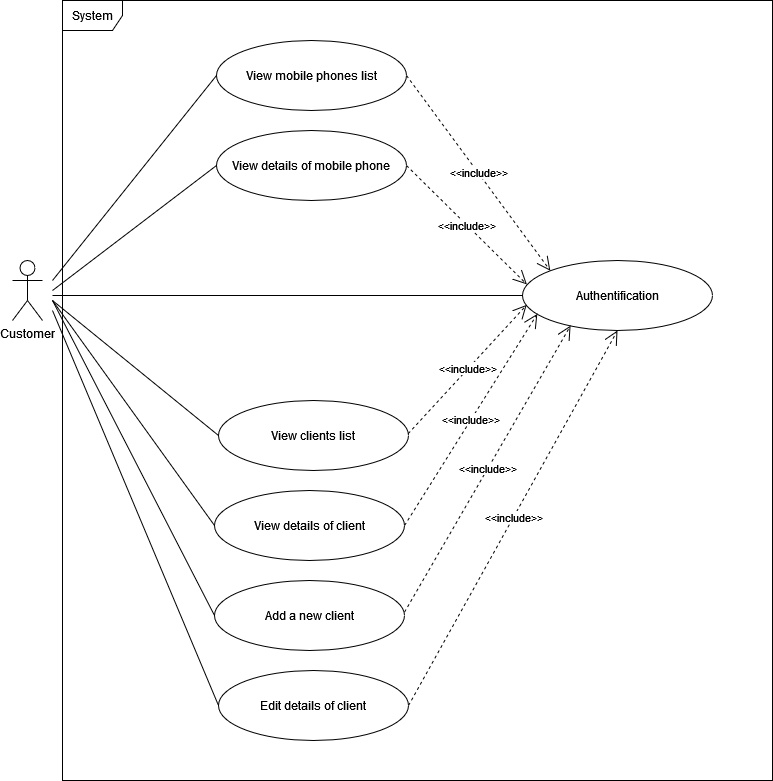

The diagram above was exported from draw.io. Its source (the exported page's mxGraphModel, read from the mxfile embedded in the PNG):
<mxGraphModel dx="1249" dy="1079" grid="1" gridSize="10" guides="1" tooltips="1" connect="1" arrows="1" fold="1" page="1" pageScale="1" pageWidth="827" pageHeight="1169" math="0" shadow="0">
  <root>
    <mxCell id="0" />
    <mxCell id="1" parent="0" />
    <mxCell id="n-_jb7MtB_gdK64NvyNo-1" value="System" style="shape=umlFrame;whiteSpace=wrap;html=1;" parent="1" vertex="1">
      <mxGeometry x="70" y="30" width="710" height="780" as="geometry" />
    </mxCell>
    <mxCell id="n-_jb7MtB_gdK64NvyNo-2" value="Customer" style="shape=umlActor;verticalLabelPosition=bottom;verticalAlign=top;html=1;" parent="1" vertex="1">
      <mxGeometry x="20" y="290" width="30" height="60" as="geometry" />
    </mxCell>
    <mxCell id="n-_jb7MtB_gdK64NvyNo-3" value="View mobile phones list" style="ellipse;whiteSpace=wrap;html=1;" parent="1" vertex="1">
      <mxGeometry x="224" y="70" width="190" height="70" as="geometry" />
    </mxCell>
    <mxCell id="n-_jb7MtB_gdK64NvyNo-4" value="View details of mobile phone" style="ellipse;whiteSpace=wrap;html=1;" parent="1" vertex="1">
      <mxGeometry x="224" y="160" width="190" height="70" as="geometry" />
    </mxCell>
    <mxCell id="n-_jb7MtB_gdK64NvyNo-6" value="View clients list" style="ellipse;whiteSpace=wrap;html=1;" parent="1" vertex="1">
      <mxGeometry x="226" y="430" width="190" height="70" as="geometry" />
    </mxCell>
    <mxCell id="n-_jb7MtB_gdK64NvyNo-8" value="Edit details of client" style="ellipse;whiteSpace=wrap;html=1;" parent="1" vertex="1">
      <mxGeometry x="226" y="700" width="190" height="70" as="geometry" />
    </mxCell>
    <mxCell id="n-_jb7MtB_gdK64NvyNo-11" value="Add a new client" style="ellipse;whiteSpace=wrap;html=1;" parent="1" vertex="1">
      <mxGeometry x="222" y="610" width="190" height="70" as="geometry" />
    </mxCell>
    <mxCell id="n-_jb7MtB_gdK64NvyNo-12" value="View details of client" style="ellipse;whiteSpace=wrap;html=1;" parent="1" vertex="1">
      <mxGeometry x="222" y="520" width="190" height="70" as="geometry" />
    </mxCell>
    <mxCell id="n-_jb7MtB_gdK64NvyNo-13" value="&lt;div&gt;Authentification&lt;/div&gt;" style="ellipse;whiteSpace=wrap;html=1;" parent="1" vertex="1">
      <mxGeometry x="530" y="290" width="190" height="70" as="geometry" />
    </mxCell>
    <mxCell id="n-_jb7MtB_gdK64NvyNo-14" value="&lt;div&gt;&amp;lt;&amp;lt;include&amp;gt;&amp;gt;&lt;/div&gt;" style="endArrow=open;endSize=12;dashed=1;html=1;rounded=0;entryX=0.022;entryY=0.634;entryDx=0;entryDy=0;entryPerimeter=0;exitX=0.998;exitY=0.474;exitDx=0;exitDy=0;exitPerimeter=0;" parent="1" source="n-_jb7MtB_gdK64NvyNo-6" target="n-_jb7MtB_gdK64NvyNo-13" edge="1">
      <mxGeometry width="160" relative="1" as="geometry">
        <mxPoint x="418" y="464.5" as="sourcePoint" />
        <mxPoint x="536" y="330" as="targetPoint" />
      </mxGeometry>
    </mxCell>
    <mxCell id="n-_jb7MtB_gdK64NvyNo-15" value="&lt;div&gt;&amp;lt;&amp;lt;include&amp;gt;&amp;gt;&lt;/div&gt;" style="endArrow=open;endSize=12;dashed=1;html=1;rounded=0;exitX=1;exitY=0.5;exitDx=0;exitDy=0;entryX=0.078;entryY=0.763;entryDx=0;entryDy=0;entryPerimeter=0;" parent="1" source="n-_jb7MtB_gdK64NvyNo-12" target="n-_jb7MtB_gdK64NvyNo-13" edge="1">
      <mxGeometry width="160" relative="1" as="geometry">
        <mxPoint x="425.6199999999999" y="473.18000000000006" as="sourcePoint" />
        <mxPoint x="543" y="346" as="targetPoint" />
      </mxGeometry>
    </mxCell>
    <mxCell id="n-_jb7MtB_gdK64NvyNo-16" value="&lt;div&gt;&amp;lt;&amp;lt;include&amp;gt;&amp;gt;&lt;/div&gt;" style="endArrow=open;endSize=12;dashed=1;html=1;rounded=0;exitX=1;exitY=0.5;exitDx=0;exitDy=0;entryX=0.253;entryY=0.93;entryDx=0;entryDy=0;entryPerimeter=0;" parent="1" target="n-_jb7MtB_gdK64NvyNo-13" edge="1">
      <mxGeometry width="160" relative="1" as="geometry">
        <mxPoint x="412.00000000000364" y="641.59" as="sourcePoint" />
        <mxPoint x="544.8200000000002" y="429.9999999999999" as="targetPoint" />
      </mxGeometry>
    </mxCell>
    <mxCell id="n-_jb7MtB_gdK64NvyNo-17" value="&lt;div&gt;&amp;lt;&amp;lt;include&amp;gt;&amp;gt;&lt;/div&gt;" style="endArrow=open;endSize=12;dashed=1;html=1;rounded=0;exitX=1;exitY=0.5;exitDx=0;exitDy=0;entryX=0.5;entryY=1;entryDx=0;entryDy=0;" parent="1" source="n-_jb7MtB_gdK64NvyNo-8" target="n-_jb7MtB_gdK64NvyNo-13" edge="1">
      <mxGeometry width="160" relative="1" as="geometry">
        <mxPoint x="422.00000000000364" y="651.5900000000001" as="sourcePoint" />
        <mxPoint x="588.0699999999999" y="365.0999999999999" as="targetPoint" />
      </mxGeometry>
    </mxCell>
    <mxCell id="n-_jb7MtB_gdK64NvyNo-18" value="&lt;div&gt;&amp;lt;&amp;lt;include&amp;gt;&amp;gt;&lt;/div&gt;" style="endArrow=open;endSize=12;dashed=1;html=1;rounded=0;entryX=0.023;entryY=0.341;entryDx=0;entryDy=0;entryPerimeter=0;exitX=1;exitY=0.5;exitDx=0;exitDy=0;" parent="1" source="n-_jb7MtB_gdK64NvyNo-4" target="n-_jb7MtB_gdK64NvyNo-13" edge="1">
      <mxGeometry width="160" relative="1" as="geometry">
        <mxPoint x="425.6200000000001" y="473.18000000000006" as="sourcePoint" />
        <mxPoint x="544.1800000000001" y="344.3800000000001" as="targetPoint" />
      </mxGeometry>
    </mxCell>
    <mxCell id="n-_jb7MtB_gdK64NvyNo-19" value="&lt;div&gt;&amp;lt;&amp;lt;include&amp;gt;&amp;gt;&lt;/div&gt;" style="endArrow=open;endSize=12;dashed=1;html=1;rounded=0;entryX=0;entryY=0;entryDx=0;entryDy=0;exitX=1;exitY=0.5;exitDx=0;exitDy=0;" parent="1" source="n-_jb7MtB_gdK64NvyNo-3" target="n-_jb7MtB_gdK64NvyNo-13" edge="1">
      <mxGeometry width="160" relative="1" as="geometry">
        <mxPoint x="424.0000000000009" y="205" as="sourcePoint" />
        <mxPoint x="544.3700000000001" y="323.87" as="targetPoint" />
      </mxGeometry>
    </mxCell>
    <mxCell id="n-_jb7MtB_gdK64NvyNo-20" value="" style="endArrow=none;endFill=0;endSize=12;html=1;rounded=0;entryX=0;entryY=0.5;entryDx=0;entryDy=0;" parent="1" target="n-_jb7MtB_gdK64NvyNo-4" edge="1">
      <mxGeometry width="160" relative="1" as="geometry">
        <mxPoint x="60" y="320" as="sourcePoint" />
        <mxPoint x="350" y="280" as="targetPoint" />
      </mxGeometry>
    </mxCell>
    <mxCell id="n-_jb7MtB_gdK64NvyNo-21" value="" style="endArrow=none;endFill=0;endSize=12;html=1;rounded=0;entryX=0;entryY=0.5;entryDx=0;entryDy=0;" parent="1" target="n-_jb7MtB_gdK64NvyNo-3" edge="1">
      <mxGeometry width="160" relative="1" as="geometry">
        <mxPoint x="60" y="310" as="sourcePoint" />
        <mxPoint x="234.00000000000023" y="205" as="targetPoint" />
      </mxGeometry>
    </mxCell>
    <mxCell id="n-_jb7MtB_gdK64NvyNo-22" value="" style="endArrow=none;endFill=0;endSize=12;html=1;rounded=0;entryX=0;entryY=0.5;entryDx=0;entryDy=0;" parent="1" target="n-_jb7MtB_gdK64NvyNo-6" edge="1">
      <mxGeometry width="160" relative="1" as="geometry">
        <mxPoint x="60" y="330" as="sourcePoint" />
        <mxPoint x="234.00000000000023" y="115" as="targetPoint" />
      </mxGeometry>
    </mxCell>
    <mxCell id="n-_jb7MtB_gdK64NvyNo-23" value="" style="endArrow=none;endFill=0;endSize=12;html=1;rounded=0;entryX=0;entryY=0.5;entryDx=0;entryDy=0;" parent="1" target="n-_jb7MtB_gdK64NvyNo-12" edge="1">
      <mxGeometry width="160" relative="1" as="geometry">
        <mxPoint x="60" y="330" as="sourcePoint" />
        <mxPoint x="236" y="475" as="targetPoint" />
      </mxGeometry>
    </mxCell>
    <mxCell id="n-_jb7MtB_gdK64NvyNo-24" value="" style="endArrow=none;endFill=0;endSize=12;html=1;rounded=0;entryX=0;entryY=0.5;entryDx=0;entryDy=0;" parent="1" target="n-_jb7MtB_gdK64NvyNo-11" edge="1">
      <mxGeometry width="160" relative="1" as="geometry">
        <mxPoint x="60" y="330" as="sourcePoint" />
        <mxPoint x="232" y="565" as="targetPoint" />
      </mxGeometry>
    </mxCell>
    <mxCell id="n-_jb7MtB_gdK64NvyNo-25" value="" style="endArrow=none;endFill=0;endSize=12;html=1;rounded=0;entryX=0;entryY=0.5;entryDx=0;entryDy=0;" parent="1" target="n-_jb7MtB_gdK64NvyNo-8" edge="1">
      <mxGeometry width="160" relative="1" as="geometry">
        <mxPoint x="60" y="340" as="sourcePoint" />
        <mxPoint x="232" y="655" as="targetPoint" />
      </mxGeometry>
    </mxCell>
    <mxCell id="n-_jb7MtB_gdK64NvyNo-26" value="" style="endArrow=none;endFill=0;endSize=12;html=1;rounded=0;entryX=0;entryY=0.5;entryDx=0;entryDy=0;" parent="1" target="n-_jb7MtB_gdK64NvyNo-13" edge="1">
      <mxGeometry width="160" relative="1" as="geometry">
        <mxPoint x="60" y="325" as="sourcePoint" />
        <mxPoint x="236" y="475" as="targetPoint" />
      </mxGeometry>
    </mxCell>
  </root>
</mxGraphModel>